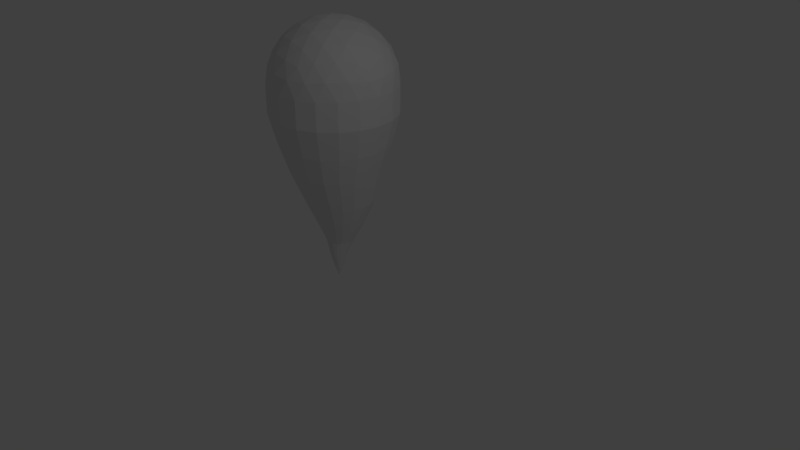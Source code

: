 # Source: BLO.blend  (saved by Blender 2.79.0; exported with 4.5.12 LTS)
import bpy
from mathutils import Matrix  # noqa: F401  (used for matrix-valued properties, if any)

bpy.ops.wm.read_factory_settings(use_empty=True)
scene = bpy.context.scene
scene.name = 'Scene'

# ---- collections
col_collection_1 = bpy.data.collections.new('Collection 1'); scene.collection.children.link(col_collection_1)

# ---- world
world_world = bpy.data.worlds.new('World'); scene.world = world_world
world_world.color = (0.05088, 0.05088, 0.05088)
world_world.use_sun_shadow = False
world_world.sun_shadow_jitter_overblur = 0.0
world_world.cycles.sampling_method = 'MANUAL'

# ---- cameras
cam_camera = bpy.data.cameras.new('Camera')
cam_camera.clip_end = 100.0
cam_camera.lens = 35.0
cam_camera.sensor_width = 32.0
cam_camera.sensor_height = 18.0
cam_camera.ortho_scale = 7.314
cam_camera.dof.focus_distance = 0.0
cam_camera.dof.aperture_fstop = 128.0

# ---- lights
light_lamp = bpy.data.lights.new('Lamp', 'POINT')
light_lamp.transmission_factor = 0.0
light_lamp.cutoff_distance = 30.0
light_lamp.energy = 100.0
light_lamp.shadow_buffer_clip_start = 1.001
light_lamp.shadow_soft_size = 0.1
light_lamp.shadow_maximum_resolution = 0.006
light_lamp.use_absolute_resolution = True

# ---- meshes
me_icosphere = bpy.data.meshes.new('Icosphere')
me_icosphere.from_pydata([(0.2764, -0.8506, 0.4472), (-0.7236, -0.5257, 0.4472), (-0.7236, 0.5257, 0.4472), (0.2764, 0.8506, 0.4472), (0.8944, 0.0, 0.4472), (0.0, 0.0, 1.0), (0.9566, -0.1476, 0.2511), (0.9511, -0.309, -1.752e-08), (0.9511, 0.309, 1.752e-08), (0.9566, 0.1476, 0.2511), (0.1552, -0.9554, 0.2512), (0.0, -1.0, -1.752e-08), (0.5878, -0.809, 1.752e-08), (0.436, -0.8642, 0.2512), (-0.8607, -0.4429, 0.2512), (-0.9511, -0.309, -1.752e-08), (-0.5878, -0.809, 1.752e-08), (-0.6872, -0.6817, 0.2512), (-0.6872, 0.6817, 0.2512), (-0.5878, 0.809, -1.752e-08), (-0.9511, 0.309, 1.752e-08), (-0.8607, 0.4429, 0.2512), (0.436, 0.8642, 0.2512), (0.5878, 0.809, -1.752e-08), (0.0, 1.0, 1.752e-08), (0.1552, 0.9554, 0.2512), (0.8311, -0.2389, 0.5023), (0.6882, -0.5, 0.5257), (0.484, -0.7166, 0.5023), (0.02964, -0.8642, 0.5023), (-0.2629, -0.809, 0.5257), (-0.5319, -0.6817, 0.5023), (-0.8127, -0.2952, 0.5023), (-0.8506, 0.0, 0.5257), (-0.8127, 0.2952, 0.5023), (-0.5319, 0.6817, 0.5023), (-0.2629, 0.809, 0.5257), (0.02964, 0.8642, 0.5023), (0.484, 0.7166, 0.5023), (0.6882, 0.5, 0.5257), (0.8311, 0.2389, 0.5023), (0.07761, -0.2389, 0.9679), (0.1625, -0.5, 0.8507), (0.2328, -0.7166, 0.6575), (0.7534, 0.0, 0.6575), (0.5257, 0.0, 0.8507), (0.2511, 0.0, 0.9679), (-0.2032, -0.1476, 0.9679), (-0.4253, -0.309, 0.8507), (-0.6095, -0.4429, 0.6575), (-0.2032, 0.1476, 0.9679), (-0.4253, 0.309, 0.8507), (-0.6095, 0.4429, 0.6575), (0.07761, 0.2389, 0.9679), (0.1625, 0.5, 0.8507), (0.2328, 0.7166, 0.6575), (0.3618, 0.2629, 0.8944), (0.6382, 0.2629, 0.7236), (0.4472, 0.5257, 0.7236), (-0.1382, 0.4253, 0.8944), (-0.05279, 0.6882, 0.7236), (-0.3618, 0.5878, 0.7236), (-0.4472, 0.0, 0.8944), (-0.6708, 0.1625, 0.7236), (-0.6708, -0.1625, 0.7236), (-0.1382, -0.4253, 0.8944), (-0.3618, -0.5878, 0.7236), (-0.05279, -0.6882, 0.7236), (0.3618, -0.2629, 0.8944), (0.4472, -0.5257, 0.7236), (0.6382, -0.2629, 0.7236), (0.8618, 0.4253, 0.2764), (0.809, 0.5878, 0.0), (0.6708, 0.6882, 0.2764), (-0.1382, 0.9511, 0.2764), (-0.309, 0.9511, -4.92e-07), (-0.4472, 0.8506, 0.2764), (-0.9472, 0.1625, 0.2764), (-1.0, -3.608e-07, 6.232e-07), (-0.9472, -0.1625, 0.2764), (-0.4472, -0.8506, 0.2764), (-0.309, -0.9511, -7.872e-07), (-0.1382, -0.9511, 0.2764), (0.6708, -0.6882, 0.2764), (0.809, -0.5878, -1.902e-06), (0.8618, -0.4253, 0.2764), (0.309, 0.9511, -2.615e-14), (-0.809, 0.5878, -7.845e-14), (-0.809, -0.5878, 8.031e-14), (0.309, -0.9511, 2.802e-14), (1.0, 0.0, 0.0), (0.9511, -0.309, -0.4352), (0.9511, 0.309, -0.4352), (0.0, -1.0, -0.4352), (0.5878, -0.809, -0.4352), (-0.9511, -0.309, -0.4352), (-0.5878, -0.809, -0.4352), (-0.5878, 0.809, -0.4352), (-0.9511, 0.309, -0.4352), (0.5878, 0.809, -0.4352), (0.0, 1.0, -0.4352), (0.809, 0.5878, -0.4352), (-0.309, 0.9511, -0.4352), (-1.0, -3.608e-07, -0.4352), (-0.309, -0.9511, -0.4352), (0.809, -0.5878, -0.4352), (0.309, 0.9511, -0.4352), (-0.809, 0.5878, -0.4352), (-0.809, -0.5878, -0.4352), (0.309, -0.9511, -0.4352), (1.0, 0.0, -0.4352), (0.8373, -0.2721, -0.907), (0.8373, 0.2721, -0.907), (1.048e-08, -0.8804, -0.907), (0.5175, -0.7123, -0.907), (-0.8373, -0.2721, -0.907), (-0.5175, -0.7123, -0.907), (-0.5175, 0.7123, -0.907), (-0.8373, 0.2721, -0.907), (0.5175, 0.7123, -0.907), (1.048e-08, 0.8804, -0.907), (0.7123, 0.5175, -0.907), (-0.2721, 0.8373, -0.907), (-0.8804, -3.235e-07, -0.907), (-0.2721, -0.8373, -0.907), (0.7123, -0.5175, -0.907), (0.2721, 0.8373, -0.907), (-0.7123, 0.5175, -0.907), (-0.7123, -0.5175, -0.907), (0.2721, -0.8373, -0.907), (0.8804, -5.889e-09, -0.907), (0.6992, -0.2272, -1.345), (0.6992, 0.2272, -1.345), (2.317e-08, -0.7352, -1.345), (0.4322, -0.5948, -1.345), (-0.6992, -0.2272, -1.345), (-0.4322, -0.5948, -1.345), (-0.4322, 0.5948, -1.345), (-0.6992, 0.2272, -1.345), (0.4322, 0.5948, -1.345), (2.317e-08, 0.7352, -1.345), (0.5948, 0.4321, -1.345), (-0.2272, 0.6992, -1.345), (-0.7352, -2.775e-07, -1.345), (-0.2272, -0.6992, -1.345), (0.5948, -0.4321, -1.345), (0.2272, 0.6992, -1.345), (-0.5948, 0.4321, -1.345), (-0.5948, -0.4321, -1.345), (0.2272, -0.6992, -1.345), (0.7352, -1.224e-08, -1.345), (0.5319, -0.1133, -1.89), (0.5319, 0.2323, -1.89), (3.974e-08, -0.4997, -1.89), (0.3287, -0.3929, -1.89), (-0.5319, -0.1133, -1.89), (-0.3287, -0.3929, -1.89), (-0.3287, 0.5119, -1.89), (-0.5319, 0.2323, -1.89), (0.3287, 0.5119, -1.89), (3.974e-08, 0.6187, -1.89), (0.4524, 0.3882, -1.89), (-0.1728, 0.5914, -1.89), (-0.5592, 0.05951, -1.89), (-0.1728, -0.4723, -1.89), (0.4524, -0.2692, -1.89), (0.1728, 0.5914, -1.89), (-0.4524, 0.3882, -1.89), (-0.4524, -0.2692, -1.89), (0.1728, -0.4723, -1.89), (0.5592, 0.05951, -1.89), (0.3621, -0.05815, -2.289), (0.3621, 0.1772, -2.289), (5.654e-08, -0.3212, -2.289), (0.2238, -0.2485, -2.289), (-0.3621, -0.05815, -2.289), (-0.2238, -0.2485, -2.289), (-0.2238, 0.3675, -2.289), (-0.3621, 0.1772, -2.289), (0.2238, 0.3675, -2.289), (5.654e-08, 0.4403, -2.289), (0.308, 0.2833, -2.289), (-0.1177, 0.4216, -2.289), (-0.3808, 0.05951, -2.289), (-0.1177, -0.3026, -2.289), (0.308, -0.1643, -2.289), (0.1177, 0.4216, -2.289), (-0.308, 0.2833, -2.289), (-0.308, -0.1643, -2.289), (0.1177, -0.3026, -2.289), (0.3808, 0.05951, -2.289), (0.2108, -0.03345, -2.604), (0.2108, 0.1035, -2.604), (6.84e-08, -0.1866, -2.604), (0.1303, -0.1443, -2.604), (-0.2108, -0.03345, -2.604), (-0.1303, -0.1443, -2.604), (-0.1303, 0.2144, -2.604), (-0.2108, 0.1035, -2.604), (0.1303, 0.2144, -2.604), (6.84e-08, 0.2567, -2.604), (0.1793, 0.1653, -2.604), (-0.0685, 0.2459, -2.604), (-0.2217, 0.03505, -2.604), (-0.0685, -0.1758, -2.604), (0.1793, -0.09525, -2.604), (0.0685, 0.2459, -2.604), (-0.1793, 0.1653, -2.604), (-0.1793, -0.09525, -2.604), (0.0685, -0.1758, -2.604), (0.2217, 0.03505, -2.604), (0.1246, -0.05694, -2.864), (0.1246, 0.02403, -2.864), (7.608e-08, -0.1475, -2.864), (0.07701, -0.1224, -2.864), (-0.1246, -0.05694, -2.864), (-0.07701, -0.1224, -2.864), (-0.07701, 0.08954, -2.864), (-0.1246, 0.02403, -2.864), (0.07701, 0.08954, -2.864), (7.608e-08, 0.1146, -2.864), (0.106, 0.06055, -2.864), (-0.04049, 0.1081, -2.864), (-0.131, -0.01645, -2.864), (-0.04049, -0.1411, -2.864), (0.106, -0.09346, -2.864), (0.04049, 0.1081, -2.864), (-0.106, 0.06055, -2.864), (-0.106, -0.09346, -2.864), (0.04049, -0.1411, -2.864), (0.131, -0.01645, -2.864), (0.05675, -0.03489, -3.103), (0.05675, 0.001983, -3.103), (8.212e-08, -0.07612, -3.103), (0.03507, -0.06473, -3.103), (-0.05675, -0.03489, -3.103), (-0.03507, -0.06473, -3.103), (-0.03507, 0.03182, -3.103), (-0.05675, 0.001983, -3.103), (0.03507, 0.03182, -3.103), (8.212e-08, 0.04321, -3.103), (0.04827, 0.01862, -3.103), (-0.01844, 0.04029, -3.103), (-0.05967, -0.01645, -3.103), (-0.01844, -0.0732, -3.103), (0.04827, -0.05153, -3.103), (0.01844, 0.04029, -3.103), (-0.04827, 0.01862, -3.103), (-0.04827, -0.05153, -3.103), (0.01844, -0.0732, -3.103), (0.05967, -0.01645, -3.103), (8.568e-08, -0.01645, -3.265), (8.568e-08, -0.01645, -3.265), (8.512e-08, -0.01645, -3.265), (8.568e-08, -0.01645, -3.265), (8.568e-08, -0.01645, -3.265), (8.568e-08, -0.01645, -3.265), (8.568e-08, -0.01645, -3.265), (8.568e-08, -0.01645, -3.265), (8.568e-08, -0.01645, -3.265), (8.512e-08, -0.01645, -3.265), (8.568e-08, -0.01645, -3.265), (8.568e-08, -0.01645, -3.265), (8.568e-08, -0.01645, -3.265), (8.568e-08, -0.01645, -3.265), (8.568e-08, -0.01645, -3.265), (8.568e-08, -0.01645, -3.265), (8.568e-08, -0.01645, -3.265), (8.568e-08, -0.01645, -3.265), (8.568e-08, -0.01645, -3.265), (8.568e-08, -0.01645, -3.265)], [], [(0, 28, 43), (1, 31, 49), (2, 34, 52), (3, 37, 55), (4, 40, 44), (46, 53, 5), (45, 56, 46), (44, 57, 45), (46, 56, 53), (56, 54, 53), (45, 57, 56), (57, 58, 56), (56, 58, 54), (58, 55, 54), (44, 40, 57), (40, 39, 57), (57, 39, 58), (39, 38, 58), (58, 38, 55), (38, 3, 55), (53, 50, 5), (54, 59, 53), (55, 60, 54), (53, 59, 50), (59, 51, 50), (54, 60, 59), (60, 61, 59), (59, 61, 51), (61, 52, 51), (55, 37, 60), (37, 36, 60), (60, 36, 61), (36, 35, 61), (61, 35, 52), (35, 2, 52), (50, 47, 5), (51, 62, 50), (52, 63, 51), (50, 62, 47), (62, 48, 47), (51, 63, 62), (63, 64, 62), (62, 64, 48), (64, 49, 48), (52, 34, 63), (34, 33, 63), (63, 33, 64), (33, 32, 64), (64, 32, 49), (32, 1, 49), (47, 41, 5), (48, 65, 47), (49, 66, 48), (47, 65, 41), (65, 42, 41), (48, 66, 65), (66, 67, 65), (65, 67, 42), (67, 43, 42), (49, 31, 66), (31, 30, 66), (66, 30, 67), (30, 29, 67), (67, 29, 43), (29, 0, 43), (41, 46, 5), (42, 68, 41), (43, 69, 42), (41, 68, 46), (68, 45, 46), (42, 69, 68), (69, 70, 68), (68, 70, 45), (70, 44, 45), (43, 28, 69), (28, 27, 69), (69, 27, 70), (27, 26, 70), (70, 26, 44), (26, 4, 44), (9, 40, 4), (8, 71, 9), (9, 71, 40), (71, 39, 40), (8, 72, 71), (72, 73, 71), (71, 73, 39), (73, 38, 39), (72, 23, 73), (23, 22, 73), (73, 22, 38), (22, 3, 38), (25, 37, 3), (24, 74, 25), (25, 74, 37), (74, 36, 37), (24, 75, 74), (75, 76, 74), (74, 76, 36), (76, 35, 36), (75, 19, 76), (19, 18, 76), (76, 18, 35), (18, 2, 35), (21, 34, 2), (20, 77, 21), (21, 77, 34), (77, 33, 34), (20, 78, 77), (78, 79, 77), (77, 79, 33), (79, 32, 33), (78, 15, 79), (15, 14, 79), (79, 14, 32), (14, 1, 32), (17, 31, 1), (16, 80, 17), (17, 80, 31), (80, 30, 31), (16, 81, 80), (81, 82, 80), (80, 82, 30), (82, 29, 30), (81, 11, 82), (11, 10, 82), (82, 10, 29), (10, 0, 29), (13, 28, 0), (12, 83, 13), (13, 83, 28), (83, 27, 28), (12, 84, 83), (84, 85, 83), (83, 85, 27), (85, 26, 27), (84, 7, 85), (7, 6, 85), (85, 6, 26), (6, 4, 26), (22, 25, 3), (23, 86, 22), (22, 86, 25), (86, 24, 25), (18, 21, 2), (19, 87, 18), (18, 87, 21), (87, 20, 21), (14, 17, 1), (15, 88, 14), (14, 88, 17), (88, 16, 17), (10, 13, 0), (11, 89, 10), (10, 89, 13), (89, 12, 13), (6, 9, 4), (7, 90, 6), (6, 90, 9), (90, 8, 9), (20, 87, 107, 98), (72, 8, 92, 101), (8, 90, 110, 92), (75, 24, 100, 102), (78, 20, 98, 103), (81, 16, 96, 104), (84, 12, 94, 105), (87, 19, 97, 107), (90, 7, 91, 110), (24, 86, 106, 100), (12, 89, 109, 94), (86, 23, 99, 106), (89, 11, 93, 109), (23, 72, 101, 99), (19, 75, 102, 97), (15, 78, 103, 95), (11, 81, 104, 93), (7, 84, 105, 91), (16, 88, 108, 96), (88, 15, 95, 108), (100, 106, 126, 120), (97, 102, 122, 117), (92, 110, 130, 112), (106, 99, 119, 126), (103, 98, 118, 123), (110, 91, 111, 130), (98, 107, 127, 118), (95, 103, 123, 115), (107, 97, 117, 127), (104, 96, 116, 124), (96, 108, 128, 116), (93, 104, 124, 113), (101, 92, 112, 121), (108, 95, 115, 128), (105, 94, 114, 125), (99, 101, 121, 119), (94, 109, 129, 114), (91, 105, 125, 111), (102, 100, 120, 122), (109, 93, 113, 129), (113, 124, 144, 133), (121, 112, 132, 141), (128, 115, 135, 148), (125, 114, 134, 145), (119, 121, 141, 139), (114, 129, 149, 134), (111, 125, 145, 131), (122, 120, 140, 142), (129, 113, 133, 149), (120, 126, 146, 140), (117, 122, 142, 137), (112, 130, 150, 132), (126, 119, 139, 146), (123, 118, 138, 143), (130, 111, 131, 150), (118, 127, 147, 138), (115, 123, 143, 135), (127, 117, 137, 147), (124, 116, 136, 144), (116, 128, 148, 136), (143, 138, 158, 163), (150, 131, 151, 170), (138, 147, 167, 158), (135, 143, 163, 155), (147, 137, 157, 167), (144, 136, 156, 164), (136, 148, 168, 156), (133, 144, 164, 153), (141, 132, 152, 161), (148, 135, 155, 168), (145, 134, 154, 165), (139, 141, 161, 159), (134, 149, 169, 154), (131, 145, 165, 151), (142, 140, 160, 162), (149, 133, 153, 169), (140, 146, 166, 160), (137, 142, 162, 157), (132, 150, 170, 152), (146, 139, 159, 166), (159, 161, 181, 179), (154, 169, 189, 174), (151, 165, 185, 171), (162, 160, 180, 182), (169, 153, 173, 189), (160, 166, 186, 180), (157, 162, 182, 177), (152, 170, 190, 172), (166, 159, 179, 186), (163, 158, 178, 183), (170, 151, 171, 190), (158, 167, 187, 178), (155, 163, 183, 175), (167, 157, 177, 187), (164, 156, 176, 184), (156, 168, 188, 176), (153, 164, 184, 173), (161, 152, 172, 181), (168, 155, 175, 188), (165, 154, 174, 185), (187, 177, 197, 207), (184, 176, 196, 204), (176, 188, 208, 196), (173, 184, 204, 193), (181, 172, 192, 201), (188, 175, 195, 208), (185, 174, 194, 205), (179, 181, 201, 199), (174, 189, 209, 194), (171, 185, 205, 191), (182, 180, 200, 202), (189, 173, 193, 209), (180, 186, 206, 200), (177, 182, 202, 197), (172, 190, 210, 192), (186, 179, 199, 206), (183, 178, 198, 203), (190, 171, 191, 210), (178, 187, 207, 198), (175, 183, 203, 195), (200, 206, 226, 220), (197, 202, 222, 217), (192, 210, 230, 212), (206, 199, 219, 226), (203, 198, 218, 223), (210, 191, 211, 230), (198, 207, 227, 218), (195, 203, 223, 215), (207, 197, 217, 227), (204, 196, 216, 224), (196, 208, 228, 216), (193, 204, 224, 213), (201, 192, 212, 221), (208, 195, 215, 228), (205, 194, 214, 225), (199, 201, 221, 219), (194, 209, 229, 214), (191, 205, 225, 211), (202, 200, 220, 222), (209, 193, 213, 229), (213, 224, 244, 233), (221, 212, 232, 241), (228, 215, 235, 248), (225, 214, 234, 245), (219, 221, 241, 239), (214, 229, 249, 234), (211, 225, 245, 231), (222, 220, 240, 242), (229, 213, 233, 249), (220, 226, 246, 240), (217, 222, 242, 237), (212, 230, 250, 232), (226, 219, 239, 246), (223, 218, 238, 243), (230, 211, 231, 250), (218, 227, 247, 238), (215, 223, 243, 235), (227, 217, 237, 247), (224, 216, 236, 244), (216, 228, 248, 236), (243, 238, 258, 263), (250, 231, 251, 270), (238, 247, 267, 258), (235, 243, 263, 255), (247, 237, 257, 267), (244, 236, 256, 264), (236, 248, 268, 256), (233, 244, 264, 253), (241, 232, 252, 261), (248, 235, 255, 268), (245, 234, 254, 265), (239, 241, 261, 259), (234, 249, 269, 254), (231, 245, 265, 251), (242, 240, 260, 262), (249, 233, 253, 269), (240, 246, 266, 260), (237, 242, 262, 257), (232, 250, 270, 252), (246, 239, 259, 266)])
me_icosphere.use_remesh_preserve_volume = False
me_icosphere.use_remesh_preserve_attributes = False
me_icosphere.use_mirror_vertex_groups = False
me_icosphere.update()

# ---- objects
ob_lamp = bpy.data.objects.new('Lamp', light_lamp)
ob_camera = bpy.data.objects.new('Camera', cam_camera)
ob_blo = bpy.data.objects.new('BLO', me_icosphere)

# ---- transforms, parenting, visibility, modifiers, constraints
ob_lamp.location = (4.076, 1.005, 5.904)
ob_lamp.rotation_euler = (0.6503, 0.05522, 1.866)
ob_lamp.lock_rotations_4d = False
ob_lamp.empty_display_type = 'ARROWS'
ob_lamp.color = (0.0, 0.0, 0.0, 0.0)
ob_lamp.lineart.crease_threshold = 0.0
ob_camera.location = (7.481, -6.508, 5.344)
ob_camera.rotation_euler = (1.109, 0.0, 0.8149)
ob_camera.lock_rotations_4d = False
ob_camera.empty_display_type = 'ARROWS'
ob_camera.color = (0.0, 0.0, 0.0, 0.0)
ob_camera.display_type = 'WIRE'
ob_camera.lineart.crease_threshold = 0.0
ob_blo.location = (-2.293, 1.356, 1.481)
ob_blo.lineart.crease_threshold = 0.0

# ---- collection membership
col_collection_1.objects.link(ob_lamp)
col_collection_1.objects.link(ob_camera)
col_collection_1.objects.link(ob_blo)

# ---- scene / render settings (as saved in the file)
scene.camera = ob_camera
scene.frame_start = 1; scene.frame_end = 250; scene.frame_set(1)
scene.render.engine = 'BLENDER_EEVEE_NEXT'
scene.render.resolution_percentage = 50
scene.render.dither_intensity = 0.0
scene.cycles.use_denoising = False
scene.cycles.samples = 128
scene.cycles.sampling_pattern = 'TABULATED_SOBOL'
scene.cycles.use_adaptive_sampling = False
scene.cycles.use_light_tree = False
scene.cycles.blur_glossy = 0.0
scene.cycles.sample_clamp_indirect = 0.0
scene.view_settings.view_transform = 'Standard'
bpy.context.view_layer.update()
